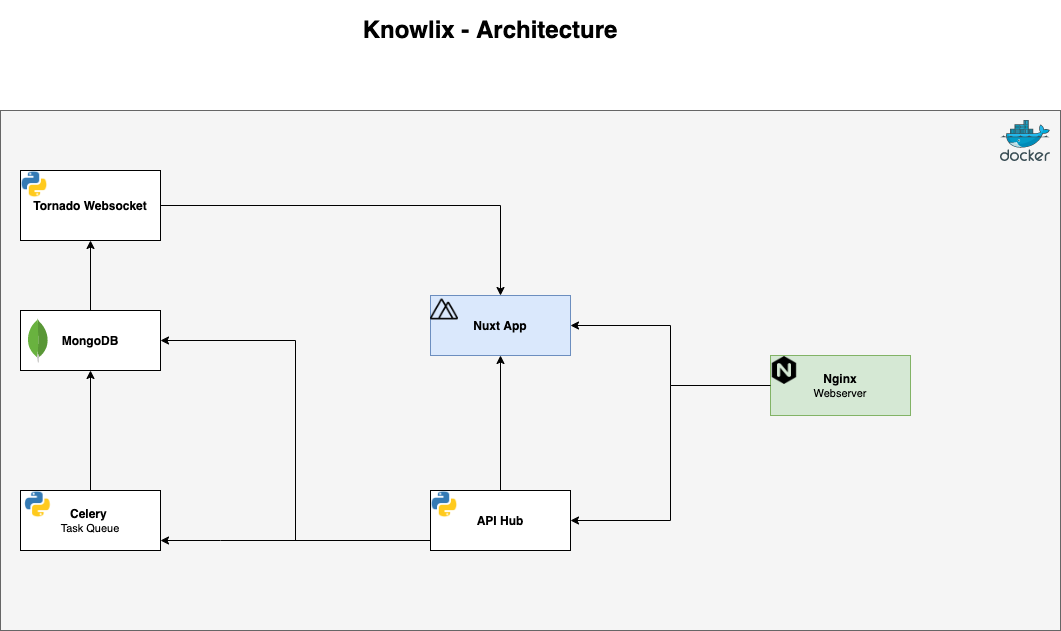

The diagram above was exported from draw.io. Its source (the exported page's mxGraphModel, read from the mxfile embedded in the PNG):
<mxGraphModel dx="1426" dy="737" grid="1" gridSize="10" guides="1" tooltips="1" connect="1" arrows="1" fold="1" page="1" pageScale="1" pageWidth="1169" pageHeight="827" math="0" shadow="0">
  <root>
    <mxCell id="0" />
    <mxCell id="1" parent="0" />
    <mxCell id="if1XCVo0Lj82OROYA1Tj-29" value="" style="verticalLabelPosition=bottom;verticalAlign=top;html=1;shape=mxgraph.basic.rect;fillColor2=none;strokeWidth=1;size=20;indent=5;align=center;fillColor=#f5f5f5;strokeColor=#666666;fontColor=#333333;" vertex="1" parent="1">
      <mxGeometry x="60" y="120" width="1060" height="520" as="geometry" />
    </mxCell>
    <mxCell id="if1XCVo0Lj82OROYA1Tj-21" style="edgeStyle=orthogonalEdgeStyle;rounded=0;orthogonalLoop=1;jettySize=auto;html=1;entryX=1;entryY=0.5;entryDx=0;entryDy=0;" edge="1" parent="1" source="if1XCVo0Lj82OROYA1Tj-2" target="if1XCVo0Lj82OROYA1Tj-4">
      <mxGeometry relative="1" as="geometry">
        <Array as="points">
          <mxPoint x="355" y="550" />
          <mxPoint x="355" y="350" />
        </Array>
      </mxGeometry>
    </mxCell>
    <mxCell id="if1XCVo0Lj82OROYA1Tj-13" style="edgeStyle=orthogonalEdgeStyle;rounded=0;orthogonalLoop=1;jettySize=auto;html=1;entryX=0.5;entryY=1;entryDx=0;entryDy=0;" edge="1" parent="1" source="if1XCVo0Lj82OROYA1Tj-3" target="if1XCVo0Lj82OROYA1Tj-4">
      <mxGeometry relative="1" as="geometry" />
    </mxCell>
    <mxCell id="if1XCVo0Lj82OROYA1Tj-15" style="edgeStyle=orthogonalEdgeStyle;rounded=0;orthogonalLoop=1;jettySize=auto;html=1;exitX=0.5;exitY=0;exitDx=0;exitDy=0;entryX=0.5;entryY=1;entryDx=0;entryDy=0;" edge="1" parent="1" source="if1XCVo0Lj82OROYA1Tj-4" target="if1XCVo0Lj82OROYA1Tj-6">
      <mxGeometry relative="1" as="geometry" />
    </mxCell>
    <mxCell id="if1XCVo0Lj82OROYA1Tj-27" style="edgeStyle=orthogonalEdgeStyle;rounded=0;orthogonalLoop=1;jettySize=auto;html=1;entryX=1;entryY=0.5;entryDx=0;entryDy=0;" edge="1" parent="1" source="if1XCVo0Lj82OROYA1Tj-7" target="if1XCVo0Lj82OROYA1Tj-5">
      <mxGeometry relative="1" as="geometry">
        <Array as="points">
          <mxPoint x="730" y="395" />
          <mxPoint x="730" y="335" />
        </Array>
      </mxGeometry>
    </mxCell>
    <mxCell id="if1XCVo0Lj82OROYA1Tj-20" value="&lt;h1&gt;Knowlix - Architecture&lt;/h1&gt;" style="text;html=1;strokeColor=none;fillColor=none;spacing=5;spacingTop=-20;whiteSpace=wrap;overflow=hidden;rounded=0;align=center;" vertex="1" parent="1">
      <mxGeometry x="340" y="20" width="420" height="40" as="geometry" />
    </mxCell>
    <mxCell id="if1XCVo0Lj82OROYA1Tj-28" value="" style="aspect=fixed;html=1;points=[];align=center;image;fontSize=12;image=img/lib/mscae/Docker.svg;" vertex="1" parent="1">
      <mxGeometry x="1060" y="130" width="50" height="41" as="geometry" />
    </mxCell>
    <mxCell id="if1XCVo0Lj82OROYA1Tj-43" value="" style="group" vertex="1" connectable="0" parent="1">
      <mxGeometry x="490" y="500" width="140" height="60" as="geometry" />
    </mxCell>
    <mxCell id="if1XCVo0Lj82OROYA1Tj-2" value="&lt;b&gt;API Hub&lt;/b&gt;" style="rounded=0;whiteSpace=wrap;html=1;" vertex="1" parent="if1XCVo0Lj82OROYA1Tj-43">
      <mxGeometry width="140" height="60" as="geometry" />
    </mxCell>
    <mxCell id="if1XCVo0Lj82OROYA1Tj-34" value="" style="shape=image;html=1;verticalAlign=top;verticalLabelPosition=bottom;labelBackgroundColor=#ffffff;imageAspect=0;aspect=fixed;image=https://cdn4.iconfinder.com/data/icons/logos-and-brands/512/267_Python_logo-128.png;align=center;" vertex="1" parent="if1XCVo0Lj82OROYA1Tj-43">
      <mxGeometry width="28" height="28" as="geometry" />
    </mxCell>
    <mxCell id="if1XCVo0Lj82OROYA1Tj-44" value="" style="group" vertex="1" connectable="0" parent="1">
      <mxGeometry x="80" y="320" width="140" height="60" as="geometry" />
    </mxCell>
    <mxCell id="if1XCVo0Lj82OROYA1Tj-4" value="&lt;b&gt;MongoDB&lt;/b&gt;" style="rounded=0;whiteSpace=wrap;html=1;" vertex="1" parent="if1XCVo0Lj82OROYA1Tj-44">
      <mxGeometry width="140" height="60" as="geometry" />
    </mxCell>
    <mxCell id="if1XCVo0Lj82OROYA1Tj-38" value="" style="dashed=0;outlineConnect=0;html=1;align=center;labelPosition=center;verticalLabelPosition=bottom;verticalAlign=top;shape=mxgraph.weblogos.mongodb" vertex="1" parent="if1XCVo0Lj82OROYA1Tj-44">
      <mxGeometry x="6.800000000000011" y="7.819999999999993" width="21.2" height="44.36" as="geometry" />
    </mxCell>
    <mxCell id="if1XCVo0Lj82OROYA1Tj-45" value="" style="group" vertex="1" connectable="0" parent="1">
      <mxGeometry x="80" y="180" width="140" height="70" as="geometry" />
    </mxCell>
    <mxCell id="if1XCVo0Lj82OROYA1Tj-6" value="&lt;b&gt;Tornado Websocket&lt;/b&gt;" style="rounded=0;whiteSpace=wrap;html=1;" vertex="1" parent="if1XCVo0Lj82OROYA1Tj-45">
      <mxGeometry width="140" height="70" as="geometry" />
    </mxCell>
    <mxCell id="if1XCVo0Lj82OROYA1Tj-36" value="" style="shape=image;html=1;verticalAlign=top;verticalLabelPosition=bottom;labelBackgroundColor=#ffffff;imageAspect=0;aspect=fixed;image=https://cdn4.iconfinder.com/data/icons/logos-and-brands/512/267_Python_logo-128.png;align=center;" vertex="1" parent="if1XCVo0Lj82OROYA1Tj-45">
      <mxGeometry width="28" height="28" as="geometry" />
    </mxCell>
    <mxCell id="if1XCVo0Lj82OROYA1Tj-46" value="" style="group" vertex="1" connectable="0" parent="1">
      <mxGeometry x="80" y="500" width="140" height="60" as="geometry" />
    </mxCell>
    <mxCell id="if1XCVo0Lj82OROYA1Tj-3" value="&lt;b&gt;Celery&lt;/b&gt;&amp;nbsp;&lt;br&gt;&lt;font style=&quot;font-size: 11px&quot;&gt;Task Queue&lt;/font&gt;" style="rounded=0;whiteSpace=wrap;html=1;" vertex="1" parent="if1XCVo0Lj82OROYA1Tj-46">
      <mxGeometry width="140" height="60" as="geometry" />
    </mxCell>
    <mxCell id="if1XCVo0Lj82OROYA1Tj-39" value="" style="shape=image;html=1;verticalAlign=top;verticalLabelPosition=bottom;labelBackgroundColor=#ffffff;imageAspect=0;aspect=fixed;image=https://cdn4.iconfinder.com/data/icons/logos-and-brands/512/267_Python_logo-128.png;align=center;" vertex="1" parent="if1XCVo0Lj82OROYA1Tj-46">
      <mxGeometry x="3.4000000000000057" width="28" height="28" as="geometry" />
    </mxCell>
    <mxCell id="if1XCVo0Lj82OROYA1Tj-47" value="" style="group" vertex="1" connectable="0" parent="1">
      <mxGeometry x="830" y="365" width="140" height="60" as="geometry" />
    </mxCell>
    <mxCell id="if1XCVo0Lj82OROYA1Tj-7" value="&lt;b&gt;Nginx&lt;/b&gt;&lt;br&gt;&lt;font style=&quot;font-size: 11px&quot;&gt;Webserver&lt;/font&gt;" style="rounded=0;whiteSpace=wrap;html=1;fillColor=#d5e8d4;strokeColor=#82b366;" vertex="1" parent="if1XCVo0Lj82OROYA1Tj-47">
      <mxGeometry width="140" height="60" as="geometry" />
    </mxCell>
    <mxCell id="if1XCVo0Lj82OROYA1Tj-40" value="" style="shape=image;html=1;verticalAlign=top;verticalLabelPosition=bottom;labelBackgroundColor=#ffffff;imageAspect=0;aspect=fixed;image=https://cdn4.iconfinder.com/data/icons/logos-brands-5/24/nginx-128.png;align=center;" vertex="1" parent="if1XCVo0Lj82OROYA1Tj-47">
      <mxGeometry y="1" width="28" height="28" as="geometry" />
    </mxCell>
    <mxCell id="if1XCVo0Lj82OROYA1Tj-48" value="" style="group" vertex="1" connectable="0" parent="1">
      <mxGeometry x="490" y="305" width="140" height="60" as="geometry" />
    </mxCell>
    <mxCell id="if1XCVo0Lj82OROYA1Tj-5" value="&lt;b&gt;Nuxt App&lt;/b&gt;" style="rounded=0;whiteSpace=wrap;html=1;fillColor=#dae8fc;strokeColor=#6c8ebf;" vertex="1" parent="if1XCVo0Lj82OROYA1Tj-48">
      <mxGeometry width="140" height="60" as="geometry" />
    </mxCell>
    <mxCell id="if1XCVo0Lj82OROYA1Tj-35" value="" style="shape=image;html=1;verticalAlign=top;verticalLabelPosition=bottom;labelBackgroundColor=#ffffff;imageAspect=0;aspect=fixed;image=https://cdn4.iconfinder.com/data/icons/logos-brands-5/24/nuxt-dot-js-128.png;align=center;" vertex="1" parent="if1XCVo0Lj82OROYA1Tj-48">
      <mxGeometry width="28" height="28" as="geometry" />
    </mxCell>
    <mxCell id="if1XCVo0Lj82OROYA1Tj-49" style="edgeStyle=orthogonalEdgeStyle;rounded=0;orthogonalLoop=1;jettySize=auto;html=1;exitX=0;exitY=0.5;exitDx=0;exitDy=0;" edge="1" parent="1" source="if1XCVo0Lj82OROYA1Tj-2" target="if1XCVo0Lj82OROYA1Tj-3">
      <mxGeometry relative="1" as="geometry">
        <Array as="points">
          <mxPoint x="280" y="550" />
          <mxPoint x="280" y="550" />
        </Array>
      </mxGeometry>
    </mxCell>
    <mxCell id="if1XCVo0Lj82OROYA1Tj-50" style="edgeStyle=orthogonalEdgeStyle;rounded=0;orthogonalLoop=1;jettySize=auto;html=1;exitX=0;exitY=0.5;exitDx=0;exitDy=0;entryX=1;entryY=0.5;entryDx=0;entryDy=0;" edge="1" parent="1" source="if1XCVo0Lj82OROYA1Tj-7" target="if1XCVo0Lj82OROYA1Tj-2">
      <mxGeometry relative="1" as="geometry" />
    </mxCell>
    <mxCell id="if1XCVo0Lj82OROYA1Tj-51" style="edgeStyle=orthogonalEdgeStyle;rounded=0;orthogonalLoop=1;jettySize=auto;html=1;exitX=1;exitY=0.5;exitDx=0;exitDy=0;" edge="1" parent="1" source="if1XCVo0Lj82OROYA1Tj-6" target="if1XCVo0Lj82OROYA1Tj-5">
      <mxGeometry relative="1" as="geometry" />
    </mxCell>
    <mxCell id="if1XCVo0Lj82OROYA1Tj-52" style="edgeStyle=orthogonalEdgeStyle;rounded=0;orthogonalLoop=1;jettySize=auto;html=1;exitX=0.5;exitY=0;exitDx=0;exitDy=0;entryX=0.5;entryY=1;entryDx=0;entryDy=0;" edge="1" parent="1" source="if1XCVo0Lj82OROYA1Tj-2" target="if1XCVo0Lj82OROYA1Tj-5">
      <mxGeometry relative="1" as="geometry" />
    </mxCell>
  </root>
</mxGraphModel>